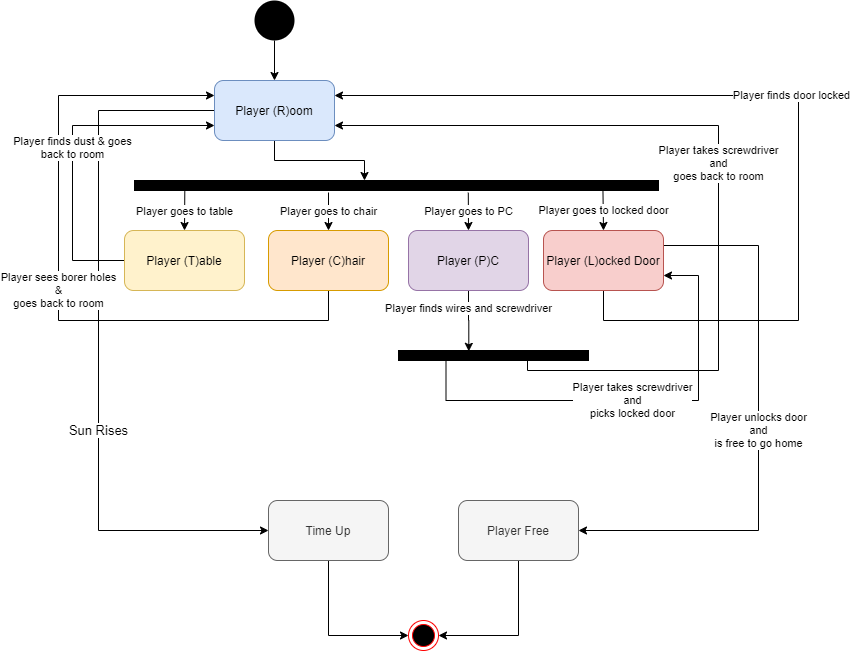

The diagram above was exported from draw.io. Its source (the exported page's mxGraphModel, read from the mxfile embedded in the PNG):
<mxGraphModel dx="1038" dy="548" grid="1" gridSize="10" guides="1" tooltips="1" connect="1" arrows="1" fold="1" page="1" pageScale="1" pageWidth="827" pageHeight="1169" math="0" shadow="0">
  <root>
    <mxCell id="0" />
    <mxCell id="1" parent="0" />
    <mxCell id="ODfhQN06d7Bl2xDPHZhi-11" style="edgeStyle=orthogonalEdgeStyle;rounded=0;orthogonalLoop=1;jettySize=auto;html=1;exitX=0.5;exitY=1;exitDx=0;exitDy=0;" parent="1" source="ODfhQN06d7Bl2xDPHZhi-1" edge="1">
      <mxGeometry relative="1" as="geometry">
        <mxPoint x="366" y="200" as="targetPoint" />
      </mxGeometry>
    </mxCell>
    <mxCell id="PkvnSzi0TepuCf-i_Hqq-4" value="&lt;font style=&quot;font-size: 13px&quot;&gt;Sun Rises&lt;/font&gt;" style="edgeStyle=orthogonalEdgeStyle;rounded=0;orthogonalLoop=1;jettySize=auto;html=1;exitX=0;exitY=0.5;exitDx=0;exitDy=0;entryX=0;entryY=0.5;entryDx=0;entryDy=0;" parent="1" source="ODfhQN06d7Bl2xDPHZhi-1" target="PkvnSzi0TepuCf-i_Hqq-2" edge="1">
      <mxGeometry x="0.2351" relative="1" as="geometry">
        <mxPoint x="90" y="560" as="targetPoint" />
        <Array as="points">
          <mxPoint x="100" y="130" />
          <mxPoint x="100" y="550" />
        </Array>
        <mxPoint as="offset" />
      </mxGeometry>
    </mxCell>
    <mxCell id="ODfhQN06d7Bl2xDPHZhi-1" value="Player (R)oom" style="rounded=1;whiteSpace=wrap;html=1;fillColor=#dae8fc;strokeColor=#6c8ebf;" parent="1" vertex="1">
      <mxGeometry x="216" y="100" width="120" height="60" as="geometry" />
    </mxCell>
    <mxCell id="xGFP_vnSgwyNFvm6-M0V-3" style="edgeStyle=orthogonalEdgeStyle;rounded=0;orthogonalLoop=1;jettySize=auto;html=1;exitX=0.5;exitY=1;exitDx=0;exitDy=0;entryX=1;entryY=0.5;entryDx=0;entryDy=0;" edge="1" parent="1" source="ODfhQN06d7Bl2xDPHZhi-2" target="xGFP_vnSgwyNFvm6-M0V-1">
      <mxGeometry relative="1" as="geometry">
        <mxPoint x="520" y="660" as="targetPoint" />
      </mxGeometry>
    </mxCell>
    <mxCell id="ODfhQN06d7Bl2xDPHZhi-2" value="Player Free" style="rounded=1;whiteSpace=wrap;html=1;fillColor=#f5f5f5;strokeColor=#666666;fontColor=#333333;" parent="1" vertex="1">
      <mxGeometry x="460" y="520" width="120" height="60" as="geometry" />
    </mxCell>
    <mxCell id="ODfhQN06d7Bl2xDPHZhi-24" value="Player sees borer holes&lt;br&gt;&amp;amp;&lt;br&gt;goes back to room" style="edgeStyle=orthogonalEdgeStyle;rounded=0;orthogonalLoop=1;jettySize=auto;html=1;entryX=0;entryY=0.25;entryDx=0;entryDy=0;" parent="1" source="ODfhQN06d7Bl2xDPHZhi-5" target="ODfhQN06d7Bl2xDPHZhi-1" edge="1">
      <mxGeometry x="-0.0308" relative="1" as="geometry">
        <mxPoint x="170" y="120" as="targetPoint" />
        <Array as="points">
          <mxPoint x="330" y="340" />
          <mxPoint x="60" y="340" />
          <mxPoint x="60" y="115" />
        </Array>
        <mxPoint as="offset" />
      </mxGeometry>
    </mxCell>
    <mxCell id="ODfhQN06d7Bl2xDPHZhi-5" value="Player (C)hair" style="rounded=1;whiteSpace=wrap;html=1;fillColor=#ffe6cc;strokeColor=#d79b00;" parent="1" vertex="1">
      <mxGeometry x="270" y="250" width="120" height="60" as="geometry" />
    </mxCell>
    <mxCell id="ODfhQN06d7Bl2xDPHZhi-29" value="Player finds wires and screwdriver" style="edgeStyle=orthogonalEdgeStyle;rounded=0;orthogonalLoop=1;jettySize=auto;html=1;exitX=0.5;exitY=1;exitDx=0;exitDy=0;entryX=0.37;entryY=0.083;entryDx=0;entryDy=0;entryPerimeter=0;" parent="1" source="ODfhQN06d7Bl2xDPHZhi-6" target="ODfhQN06d7Bl2xDPHZhi-23" edge="1">
      <mxGeometry x="-0.4043" relative="1" as="geometry">
        <mxPoint x="470" y="340" as="targetPoint" />
        <mxPoint as="offset" />
      </mxGeometry>
    </mxCell>
    <mxCell id="ODfhQN06d7Bl2xDPHZhi-6" value="Player (P)C" style="rounded=1;whiteSpace=wrap;html=1;fillColor=#e1d5e7;strokeColor=#9673a6;" parent="1" vertex="1">
      <mxGeometry x="410" y="250" width="120" height="60" as="geometry" />
    </mxCell>
    <mxCell id="ODfhQN06d7Bl2xDPHZhi-18" value="Player finds dust &amp;amp; goes&lt;br&gt;back to room" style="edgeStyle=orthogonalEdgeStyle;rounded=0;orthogonalLoop=1;jettySize=auto;html=1;exitX=0;exitY=0.5;exitDx=0;exitDy=0;entryX=0;entryY=0.75;entryDx=0;entryDy=0;" parent="1" source="ODfhQN06d7Bl2xDPHZhi-7" target="ODfhQN06d7Bl2xDPHZhi-1" edge="1">
      <mxGeometry relative="1" as="geometry">
        <mxPoint x="174" y="150" as="targetPoint" />
        <Array as="points">
          <mxPoint x="74" y="280" />
          <mxPoint x="74" y="145" />
        </Array>
      </mxGeometry>
    </mxCell>
    <mxCell id="ODfhQN06d7Bl2xDPHZhi-7" value="Player (T)able" style="rounded=1;whiteSpace=wrap;html=1;fillColor=#fff2cc;strokeColor=#d6b656;" parent="1" vertex="1">
      <mxGeometry x="126" y="250" width="120" height="60" as="geometry" />
    </mxCell>
    <mxCell id="ODfhQN06d7Bl2xDPHZhi-32" value="Player unlocks door&lt;br&gt;and&lt;br&gt;is free to go home" style="edgeStyle=orthogonalEdgeStyle;rounded=0;orthogonalLoop=1;jettySize=auto;html=1;exitX=1;exitY=0.25;exitDx=0;exitDy=0;entryX=1;entryY=0.5;entryDx=0;entryDy=0;" parent="1" source="ODfhQN06d7Bl2xDPHZhi-8" target="ODfhQN06d7Bl2xDPHZhi-2" edge="1">
      <mxGeometry relative="1" as="geometry">
        <mxPoint x="480" y="550" as="targetPoint" />
        <Array as="points">
          <mxPoint x="760" y="265" />
          <mxPoint x="760" y="550" />
        </Array>
      </mxGeometry>
    </mxCell>
    <mxCell id="ODfhQN06d7Bl2xDPHZhi-34" value="Player finds door locked" style="edgeStyle=orthogonalEdgeStyle;rounded=0;orthogonalLoop=1;jettySize=auto;html=1;exitX=0.5;exitY=1;exitDx=0;exitDy=0;entryX=1;entryY=0.25;entryDx=0;entryDy=0;" parent="1" source="ODfhQN06d7Bl2xDPHZhi-8" target="ODfhQN06d7Bl2xDPHZhi-1" edge="1">
      <mxGeometry relative="1" as="geometry">
        <mxPoint x="810" y="110" as="targetPoint" />
        <Array as="points">
          <mxPoint x="605" y="340" />
          <mxPoint x="800" y="340" />
          <mxPoint x="800" y="115" />
        </Array>
      </mxGeometry>
    </mxCell>
    <mxCell id="ODfhQN06d7Bl2xDPHZhi-8" value="Player (L)ocked Door" style="rounded=1;whiteSpace=wrap;html=1;fillColor=#f8cecc;strokeColor=#b85450;" parent="1" vertex="1">
      <mxGeometry x="545" y="250" width="120" height="60" as="geometry" />
    </mxCell>
    <mxCell id="ODfhQN06d7Bl2xDPHZhi-37" style="edgeStyle=orthogonalEdgeStyle;rounded=0;orthogonalLoop=1;jettySize=auto;html=1;entryX=0.5;entryY=0;entryDx=0;entryDy=0;" parent="1" source="ODfhQN06d7Bl2xDPHZhi-9" target="ODfhQN06d7Bl2xDPHZhi-1" edge="1">
      <mxGeometry relative="1" as="geometry" />
    </mxCell>
    <mxCell id="ODfhQN06d7Bl2xDPHZhi-9" value="" style="ellipse;whiteSpace=wrap;html=1;aspect=fixed;strokeColor=none;fillColor=#000000;" parent="1" vertex="1">
      <mxGeometry x="256" y="20" width="40" height="40" as="geometry" />
    </mxCell>
    <mxCell id="ODfhQN06d7Bl2xDPHZhi-12" value="" style="rounded=0;whiteSpace=wrap;html=1;fillColor=#000000;" parent="1" vertex="1">
      <mxGeometry x="136" y="200" width="524" height="10" as="geometry" />
    </mxCell>
    <mxCell id="ODfhQN06d7Bl2xDPHZhi-15" value="Player goes to table" style="endArrow=classic;html=1;exitX=0.096;exitY=1.083;exitDx=0;exitDy=0;exitPerimeter=0;entryX=0.5;entryY=0;entryDx=0;entryDy=0;" parent="1" source="ODfhQN06d7Bl2xDPHZhi-12" target="ODfhQN06d7Bl2xDPHZhi-7" edge="1">
      <mxGeometry width="50" height="50" relative="1" as="geometry">
        <mxPoint x="306" y="360" as="sourcePoint" />
        <mxPoint x="196" y="240" as="targetPoint" />
      </mxGeometry>
    </mxCell>
    <mxCell id="ODfhQN06d7Bl2xDPHZhi-16" value="Player goes to locked door" style="endArrow=classic;html=1;exitX=0.894;exitY=1.017;exitDx=0;exitDy=0;exitPerimeter=0;entryX=0.5;entryY=0;entryDx=0;entryDy=0;" parent="1" source="ODfhQN06d7Bl2xDPHZhi-12" target="ODfhQN06d7Bl2xDPHZhi-8" edge="1">
      <mxGeometry width="50" height="50" relative="1" as="geometry">
        <mxPoint x="532.3200000000002" y="211.5" as="sourcePoint" />
        <mxPoint x="547" y="240" as="targetPoint" />
      </mxGeometry>
    </mxCell>
    <mxCell id="ODfhQN06d7Bl2xDPHZhi-21" value="Player goes to chair" style="endArrow=classic;html=1;entryX=0.5;entryY=0;entryDx=0;entryDy=0;" parent="1" target="ODfhQN06d7Bl2xDPHZhi-5" edge="1">
      <mxGeometry width="50" height="50" relative="1" as="geometry">
        <mxPoint x="330" y="212" as="sourcePoint" />
        <mxPoint x="420" y="180" as="targetPoint" />
      </mxGeometry>
    </mxCell>
    <mxCell id="ODfhQN06d7Bl2xDPHZhi-22" value="Player goes to PC" style="endArrow=classic;html=1;entryX=0.5;entryY=0;entryDx=0;entryDy=0;exitX=0.637;exitY=1.217;exitDx=0;exitDy=0;exitPerimeter=0;" parent="1" source="ODfhQN06d7Bl2xDPHZhi-12" target="ODfhQN06d7Bl2xDPHZhi-6" edge="1">
      <mxGeometry width="50" height="50" relative="1" as="geometry">
        <mxPoint x="370" y="230" as="sourcePoint" />
        <mxPoint x="420" y="180" as="targetPoint" />
      </mxGeometry>
    </mxCell>
    <mxCell id="ODfhQN06d7Bl2xDPHZhi-27" value="Player takes screwdriver&lt;br&gt;and&lt;br&gt;goes back to room" style="edgeStyle=orthogonalEdgeStyle;rounded=0;orthogonalLoop=1;jettySize=auto;html=1;exitX=0.75;exitY=1;exitDx=0;exitDy=0;entryX=1;entryY=0.75;entryDx=0;entryDy=0;" parent="1" source="ODfhQN06d7Bl2xDPHZhi-23" target="ODfhQN06d7Bl2xDPHZhi-1" edge="1">
      <mxGeometry relative="1" as="geometry">
        <mxPoint x="750" y="150" as="targetPoint" />
        <Array as="points">
          <mxPoint x="529" y="380" />
          <mxPoint x="529" y="390" />
          <mxPoint x="720" y="390" />
          <mxPoint x="720" y="145" />
        </Array>
      </mxGeometry>
    </mxCell>
    <mxCell id="ODfhQN06d7Bl2xDPHZhi-30" value="Player takes screwdriver&lt;br&gt;and&lt;br&gt;picks locked door" style="edgeStyle=orthogonalEdgeStyle;rounded=0;orthogonalLoop=1;jettySize=auto;html=1;exitX=0.25;exitY=1;exitDx=0;exitDy=0;entryX=1;entryY=0.75;entryDx=0;entryDy=0;" parent="1" source="ODfhQN06d7Bl2xDPHZhi-23" target="ODfhQN06d7Bl2xDPHZhi-8" edge="1">
      <mxGeometry relative="1" as="geometry">
        <mxPoint x="680" y="410" as="targetPoint" />
        <Array as="points">
          <mxPoint x="448" y="420" />
          <mxPoint x="700" y="420" />
          <mxPoint x="700" y="295" />
        </Array>
      </mxGeometry>
    </mxCell>
    <mxCell id="ODfhQN06d7Bl2xDPHZhi-23" value="" style="rounded=0;whiteSpace=wrap;html=1;fillColor=#000000;" parent="1" vertex="1">
      <mxGeometry x="400" y="370" width="190" height="10" as="geometry" />
    </mxCell>
    <mxCell id="xGFP_vnSgwyNFvm6-M0V-2" style="edgeStyle=orthogonalEdgeStyle;rounded=0;orthogonalLoop=1;jettySize=auto;html=1;entryX=0;entryY=0.5;entryDx=0;entryDy=0;" edge="1" parent="1" source="PkvnSzi0TepuCf-i_Hqq-2" target="xGFP_vnSgwyNFvm6-M0V-1">
      <mxGeometry relative="1" as="geometry">
        <mxPoint x="360" y="660" as="targetPoint" />
        <Array as="points">
          <mxPoint x="330" y="655" />
        </Array>
      </mxGeometry>
    </mxCell>
    <mxCell id="PkvnSzi0TepuCf-i_Hqq-2" value="Time Up" style="rounded=1;whiteSpace=wrap;html=1;fillColor=#f5f5f5;strokeColor=#666666;fontColor=#333333;" parent="1" vertex="1">
      <mxGeometry x="270" y="520" width="120" height="60" as="geometry" />
    </mxCell>
    <mxCell id="xGFP_vnSgwyNFvm6-M0V-1" value="" style="ellipse;html=1;shape=endState;fillColor=#000000;strokeColor=#ff0000;" vertex="1" parent="1">
      <mxGeometry x="410" y="640" width="30" height="30" as="geometry" />
    </mxCell>
  </root>
</mxGraphModel>